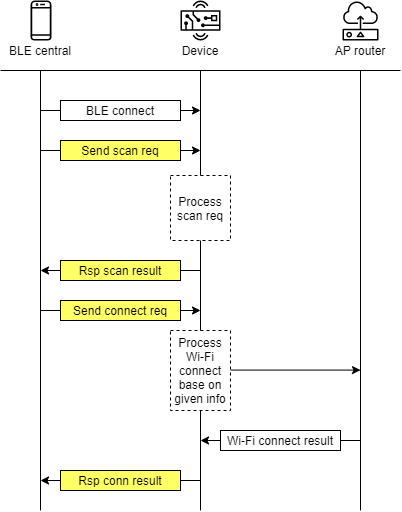

The diagram above was exported from draw.io. Its source (the exported page's mxGraphModel, read from the mxfile embedded in the PNG):
<mxGraphModel dx="1086" dy="806" grid="1" gridSize="10" guides="1" tooltips="1" connect="1" arrows="1" fold="1" page="1" pageScale="1" pageWidth="827" pageHeight="1169" math="0" shadow="0">
  <root>
    <mxCell id="0" />
    <mxCell id="1" parent="0" />
    <mxCell id="2" value="" style="endArrow=none;html=1;strokeWidth=1;fillColor=#000000;" edge="1" parent="1">
      <mxGeometry width="50" height="50" relative="1" as="geometry">
        <mxPoint x="80" y="480" as="sourcePoint" />
        <mxPoint x="480" y="480" as="targetPoint" />
      </mxGeometry>
    </mxCell>
    <mxCell id="3" value="" style="endArrow=none;html=1;strokeWidth=1;fillColor=#000000;" edge="1" parent="1">
      <mxGeometry width="50" height="50" relative="1" as="geometry">
        <mxPoint x="120" y="920" as="sourcePoint" />
        <mxPoint x="120" y="480" as="targetPoint" />
      </mxGeometry>
    </mxCell>
    <mxCell id="4" value="" style="endArrow=none;html=1;strokeWidth=1;fillColor=#000000;" edge="1" parent="1">
      <mxGeometry width="50" height="50" relative="1" as="geometry">
        <mxPoint x="280" y="920" as="sourcePoint" />
        <mxPoint x="280" y="480" as="targetPoint" />
      </mxGeometry>
    </mxCell>
    <mxCell id="5" value="" style="endArrow=none;html=1;strokeWidth=1;fillColor=#000000;" edge="1" parent="1">
      <mxGeometry width="50" height="50" relative="1" as="geometry">
        <mxPoint x="440" y="920" as="sourcePoint" />
        <mxPoint x="440" y="480" as="targetPoint" />
      </mxGeometry>
    </mxCell>
    <mxCell id="6" value="" style="endArrow=classic;html=1;strokeWidth=1;fillColor=#000000;" edge="1" parent="1">
      <mxGeometry width="50" height="50" relative="1" as="geometry">
        <mxPoint x="120" y="560" as="sourcePoint" />
        <mxPoint x="280" y="560" as="targetPoint" />
      </mxGeometry>
    </mxCell>
    <mxCell id="7" value="" style="endArrow=classic;html=1;strokeWidth=1;fillColor=#000000;startArrow=none;" edge="1" source="18" parent="1">
      <mxGeometry width="50" height="50" relative="1" as="geometry">
        <mxPoint x="120" y="720" as="sourcePoint" />
        <mxPoint x="280" y="720" as="targetPoint" />
      </mxGeometry>
    </mxCell>
    <mxCell id="8" value="" style="endArrow=classic;html=1;strokeWidth=1;fillColor=#000000;" edge="1" parent="1">
      <mxGeometry width="50" height="50" relative="1" as="geometry">
        <mxPoint x="280" y="680" as="sourcePoint" />
        <mxPoint x="120" y="680" as="targetPoint" />
      </mxGeometry>
    </mxCell>
    <mxCell id="9" value="" style="endArrow=classic;html=1;strokeWidth=1;fillColor=#000000;startArrow=none;" edge="1" source="22" parent="1">
      <mxGeometry width="50" height="50" relative="1" as="geometry">
        <mxPoint x="280" y="890" as="sourcePoint" />
        <mxPoint x="120" y="890" as="targetPoint" />
      </mxGeometry>
    </mxCell>
    <mxCell id="10" value="" style="endArrow=classic;html=1;strokeWidth=1;fillColor=#000000;" edge="1" parent="1">
      <mxGeometry width="50" height="50" relative="1" as="geometry">
        <mxPoint x="120" y="520" as="sourcePoint" />
        <mxPoint x="280" y="520" as="targetPoint" />
      </mxGeometry>
    </mxCell>
    <mxCell id="11" value="BLE connect" style="rounded=0;whiteSpace=wrap;html=1;strokeWidth=1;verticalAlign=middle;align=center;fillColor=#FFFFFF;" vertex="1" parent="1">
      <mxGeometry x="140" y="510" width="120" height="20" as="geometry" />
    </mxCell>
    <mxCell id="12" value="Send scan req" style="rounded=0;whiteSpace=wrap;html=1;strokeWidth=1;verticalAlign=middle;fillColor=#FFFF66;align=center;" vertex="1" parent="1">
      <mxGeometry x="140" y="550" width="120" height="20" as="geometry" />
    </mxCell>
    <mxCell id="13" value="Process scan req" style="rounded=0;whiteSpace=wrap;html=1;strokeColor=#000000;strokeWidth=1;align=center;verticalAlign=middle;fillColor=#FFFFFF;dashed=1;" vertex="1" parent="1">
      <mxGeometry x="250" y="585" width="60" height="65" as="geometry" />
    </mxCell>
    <mxCell id="14" value="Rsp scan result" style="rounded=0;whiteSpace=wrap;html=1;strokeWidth=1;verticalAlign=middle;fillColor=#FFFF66;align=center;" vertex="1" parent="1">
      <mxGeometry x="140" y="670" width="120" height="20" as="geometry" />
    </mxCell>
    <mxCell id="15" value="" style="endArrow=classic;html=1;strokeWidth=1;fillColor=#000000;" edge="1" parent="1">
      <mxGeometry width="50" height="50" relative="1" as="geometry">
        <mxPoint x="280" y="779.5799999999999" as="sourcePoint" />
        <mxPoint x="440" y="779.5799999999999" as="targetPoint" />
      </mxGeometry>
    </mxCell>
    <mxCell id="16" value="" style="endArrow=classic;html=1;strokeWidth=1;fillColor=#000000;startArrow=none;" edge="1" source="20" parent="1">
      <mxGeometry width="50" height="50" relative="1" as="geometry">
        <mxPoint x="440" y="850" as="sourcePoint" />
        <mxPoint x="280" y="850" as="targetPoint" />
      </mxGeometry>
    </mxCell>
    <mxCell id="17" value="Process Wi-Fi connect base on given info" style="rounded=0;whiteSpace=wrap;html=1;strokeColor=#000000;strokeWidth=1;align=center;verticalAlign=middle;fillColor=#FFFFFF;dashed=1;" vertex="1" parent="1">
      <mxGeometry x="250" y="740" width="60" height="80" as="geometry" />
    </mxCell>
    <mxCell id="18" value="Send connect req" style="rounded=0;whiteSpace=wrap;html=1;strokeWidth=1;verticalAlign=middle;fillColor=#FFFF66;align=center;" vertex="1" parent="1">
      <mxGeometry x="140" y="710" width="120" height="20" as="geometry" />
    </mxCell>
    <mxCell id="19" value="" style="endArrow=none;html=1;strokeWidth=1;fillColor=#000000;" edge="1" target="18" parent="1">
      <mxGeometry width="50" height="50" relative="1" as="geometry">
        <mxPoint x="120" y="720" as="sourcePoint" />
        <mxPoint x="280" y="720" as="targetPoint" />
      </mxGeometry>
    </mxCell>
    <mxCell id="20" value="Wi-Fi connect result" style="rounded=0;whiteSpace=wrap;html=1;strokeWidth=1;verticalAlign=middle;align=center;fillColor=#FFFFFF;" vertex="1" parent="1">
      <mxGeometry x="300" y="840" width="120" height="20" as="geometry" />
    </mxCell>
    <mxCell id="21" value="" style="endArrow=none;html=1;strokeWidth=1;fillColor=#000000;" edge="1" target="20" parent="1">
      <mxGeometry width="50" height="50" relative="1" as="geometry">
        <mxPoint x="440" y="850" as="sourcePoint" />
        <mxPoint x="280" y="850" as="targetPoint" />
      </mxGeometry>
    </mxCell>
    <mxCell id="22" value="Rsp conn result" style="rounded=0;whiteSpace=wrap;html=1;strokeWidth=1;verticalAlign=middle;fillColor=#FFFF66;align=center;" vertex="1" parent="1">
      <mxGeometry x="140" y="880" width="120" height="20" as="geometry" />
    </mxCell>
    <mxCell id="23" value="" style="endArrow=none;html=1;strokeWidth=1;fillColor=#000000;" edge="1" target="22" parent="1">
      <mxGeometry width="50" height="50" relative="1" as="geometry">
        <mxPoint x="280" y="890" as="sourcePoint" />
        <mxPoint x="120" y="890" as="targetPoint" />
      </mxGeometry>
    </mxCell>
    <mxCell id="24" value="BLE central" style="text;html=1;strokeColor=none;fillColor=none;align=center;verticalAlign=middle;whiteSpace=wrap;rounded=0;dashed=1;" vertex="1" parent="1">
      <mxGeometry x="80" y="450" width="80" height="20" as="geometry" />
    </mxCell>
    <mxCell id="25" value="Device" style="text;html=1;strokeColor=none;fillColor=none;align=center;verticalAlign=middle;whiteSpace=wrap;rounded=0;dashed=1;" vertex="1" parent="1">
      <mxGeometry x="240" y="450" width="80" height="20" as="geometry" />
    </mxCell>
    <mxCell id="26" value="AP router" style="text;html=1;strokeColor=none;fillColor=none;align=center;verticalAlign=middle;whiteSpace=wrap;rounded=0;dashed=1;" vertex="1" parent="1">
      <mxGeometry x="400" y="450" width="80" height="20" as="geometry" />
    </mxCell>
    <mxCell id="27" value="" style="outlineConnect=0;fontColor=#232F3E;gradientColor=none;strokeColor=none;dashed=0;verticalLabelPosition=bottom;verticalAlign=top;align=center;html=1;fontSize=12;fontStyle=0;aspect=fixed;pointerEvents=1;shape=mxgraph.aws4.sensor;fillColor=#000000;" vertex="1" parent="1">
      <mxGeometry x="422" y="411" width="36" height="39" as="geometry" />
    </mxCell>
    <mxCell id="28" value="" style="outlineConnect=0;fontColor=#232F3E;gradientColor=none;strokeColor=none;dashed=0;verticalLabelPosition=bottom;verticalAlign=top;align=center;html=1;fontSize=12;fontStyle=0;aspect=fixed;pointerEvents=1;shape=mxgraph.aws4.hardware_board;fillColor=#000000;" vertex="1" parent="1">
      <mxGeometry x="260" y="410" width="40" height="40" as="geometry" />
    </mxCell>
    <mxCell id="29" value="" style="outlineConnect=0;fontColor=#232F3E;gradientColor=none;strokeColor=none;dashed=0;verticalLabelPosition=bottom;verticalAlign=top;align=center;html=1;fontSize=12;fontStyle=0;aspect=fixed;pointerEvents=1;shape=mxgraph.aws4.mobile_client;fillColor=#000000;" vertex="1" parent="1">
      <mxGeometry x="110" y="410.05" width="21" height="39.95" as="geometry" />
    </mxCell>
  </root>
</mxGraphModel>